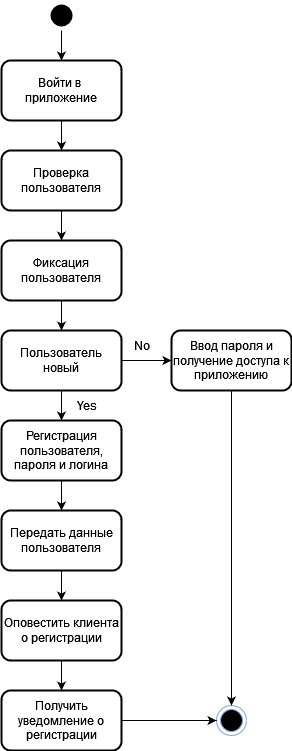

The diagram above was exported from draw.io. Its source (the exported page's mxGraphModel, read from the mxfile embedded in the PNG):
<mxGraphModel dx="650" dy="681" grid="1" gridSize="10" guides="1" tooltips="1" connect="1" arrows="1" fold="1" page="1" pageScale="1" pageWidth="850" pageHeight="1100" math="0" shadow="0">
  <root>
    <mxCell id="0" />
    <mxCell id="1" parent="0" />
    <mxCell id="ztbiJxBqz8iaBHtu1A4G-1" value="" style="ellipse;html=1;shape=endState;fillColor=#000000;strokeColor=#7EA6E0;" vertex="1" parent="1">
      <mxGeometry x="305" y="925" width="30" height="30" as="geometry" />
    </mxCell>
    <mxCell id="ztbiJxBqz8iaBHtu1A4G-2" style="edgeStyle=orthogonalEdgeStyle;rounded=0;orthogonalLoop=1;jettySize=auto;html=1;exitX=0.5;exitY=1;exitDx=0;exitDy=0;entryX=0.5;entryY=0;entryDx=0;entryDy=0;" edge="1" parent="1" source="ztbiJxBqz8iaBHtu1A4G-3" target="ztbiJxBqz8iaBHtu1A4G-5">
      <mxGeometry relative="1" as="geometry" />
    </mxCell>
    <mxCell id="ztbiJxBqz8iaBHtu1A4G-3" value="" style="ellipse;html=1;shape=endState;fillColor=#000000;strokeColor=none;" vertex="1" parent="1">
      <mxGeometry x="135" y="220" width="30" height="30" as="geometry" />
    </mxCell>
    <mxCell id="ztbiJxBqz8iaBHtu1A4G-4" style="edgeStyle=orthogonalEdgeStyle;rounded=0;orthogonalLoop=1;jettySize=auto;html=1;exitX=0.5;exitY=1;exitDx=0;exitDy=0;entryX=0.5;entryY=0;entryDx=0;entryDy=0;" edge="1" parent="1" source="ztbiJxBqz8iaBHtu1A4G-5" target="ztbiJxBqz8iaBHtu1A4G-9">
      <mxGeometry relative="1" as="geometry" />
    </mxCell>
    <mxCell id="ztbiJxBqz8iaBHtu1A4G-5" value="&lt;div&gt;Войти в&amp;nbsp;&lt;/div&gt;&lt;div&gt;приложение&lt;/div&gt;" style="rounded=1;whiteSpace=wrap;html=1;strokeWidth=2;" vertex="1" parent="1">
      <mxGeometry x="90" y="280" width="120" height="60" as="geometry" />
    </mxCell>
    <mxCell id="ztbiJxBqz8iaBHtu1A4G-6" style="edgeStyle=orthogonalEdgeStyle;rounded=0;orthogonalLoop=1;jettySize=auto;html=1;exitX=1;exitY=0.5;exitDx=0;exitDy=0;entryX=0;entryY=0.5;entryDx=0;entryDy=0;" edge="1" parent="1" source="ztbiJxBqz8iaBHtu1A4G-20" target="ztbiJxBqz8iaBHtu1A4G-11">
      <mxGeometry relative="1" as="geometry">
        <mxPoint x="300" y="600" as="sourcePoint" />
      </mxGeometry>
    </mxCell>
    <mxCell id="ztbiJxBqz8iaBHtu1A4G-7" style="edgeStyle=orthogonalEdgeStyle;rounded=0;orthogonalLoop=1;jettySize=auto;html=1;exitX=0.5;exitY=1;exitDx=0;exitDy=0;entryX=0.5;entryY=0;entryDx=0;entryDy=0;" edge="1" parent="1" source="ztbiJxBqz8iaBHtu1A4G-20" target="ztbiJxBqz8iaBHtu1A4G-13">
      <mxGeometry relative="1" as="geometry">
        <mxPoint x="220" y="600" as="sourcePoint" />
      </mxGeometry>
    </mxCell>
    <mxCell id="rFOScuLxzytTYwk1pJX9-2" style="edgeStyle=orthogonalEdgeStyle;rounded=0;orthogonalLoop=1;jettySize=auto;html=1;exitX=0.5;exitY=1;exitDx=0;exitDy=0;entryX=0.5;entryY=0;entryDx=0;entryDy=0;" edge="1" parent="1" source="ztbiJxBqz8iaBHtu1A4G-9" target="rFOScuLxzytTYwk1pJX9-1">
      <mxGeometry relative="1" as="geometry" />
    </mxCell>
    <mxCell id="ztbiJxBqz8iaBHtu1A4G-9" value="Проверка пользователя" style="rounded=1;whiteSpace=wrap;html=1;strokeWidth=2;" vertex="1" parent="1">
      <mxGeometry x="90" y="370" width="120" height="60" as="geometry" />
    </mxCell>
    <mxCell id="ztbiJxBqz8iaBHtu1A4G-10" style="edgeStyle=orthogonalEdgeStyle;rounded=0;orthogonalLoop=1;jettySize=auto;html=1;exitX=0.5;exitY=1;exitDx=0;exitDy=0;entryX=0.5;entryY=0;entryDx=0;entryDy=0;" edge="1" parent="1" source="ztbiJxBqz8iaBHtu1A4G-11" target="ztbiJxBqz8iaBHtu1A4G-1">
      <mxGeometry relative="1" as="geometry" />
    </mxCell>
    <mxCell id="ztbiJxBqz8iaBHtu1A4G-11" value="Ввод пароля и получение доступа к приложению" style="rounded=1;whiteSpace=wrap;html=1;strokeWidth=2;" vertex="1" parent="1">
      <mxGeometry x="260" y="550" width="120" height="60" as="geometry" />
    </mxCell>
    <mxCell id="ztbiJxBqz8iaBHtu1A4G-12" style="edgeStyle=orthogonalEdgeStyle;rounded=0;orthogonalLoop=1;jettySize=auto;html=1;exitX=0.5;exitY=1;exitDx=0;exitDy=0;entryX=0.5;entryY=0;entryDx=0;entryDy=0;" edge="1" parent="1" source="ztbiJxBqz8iaBHtu1A4G-13" target="ztbiJxBqz8iaBHtu1A4G-15">
      <mxGeometry relative="1" as="geometry" />
    </mxCell>
    <mxCell id="ztbiJxBqz8iaBHtu1A4G-13" value="Регистрация пользователя, пароля и логина" style="rounded=1;whiteSpace=wrap;html=1;strokeWidth=2;" vertex="1" parent="1">
      <mxGeometry x="90" y="640" width="120" height="60" as="geometry" />
    </mxCell>
    <mxCell id="Aydm1DU6QSEO4lEbBp4s-2" style="edgeStyle=orthogonalEdgeStyle;rounded=0;orthogonalLoop=1;jettySize=auto;html=1;exitX=0.5;exitY=1;exitDx=0;exitDy=0;entryX=0.5;entryY=0;entryDx=0;entryDy=0;" edge="1" parent="1" source="ztbiJxBqz8iaBHtu1A4G-15" target="Aydm1DU6QSEO4lEbBp4s-1">
      <mxGeometry relative="1" as="geometry" />
    </mxCell>
    <mxCell id="ztbiJxBqz8iaBHtu1A4G-15" value="Передать данные пользователя" style="rounded=1;whiteSpace=wrap;html=1;strokeWidth=2;" vertex="1" parent="1">
      <mxGeometry x="90" y="730" width="120" height="60" as="geometry" />
    </mxCell>
    <mxCell id="ztbiJxBqz8iaBHtu1A4G-16" style="edgeStyle=orthogonalEdgeStyle;rounded=0;orthogonalLoop=1;jettySize=auto;html=1;exitX=1;exitY=0.5;exitDx=0;exitDy=0;entryX=0;entryY=0.5;entryDx=0;entryDy=0;" edge="1" parent="1" source="ztbiJxBqz8iaBHtu1A4G-17" target="ztbiJxBqz8iaBHtu1A4G-1">
      <mxGeometry relative="1" as="geometry">
        <mxPoint x="325" y="1010" as="targetPoint" />
      </mxGeometry>
    </mxCell>
    <mxCell id="ztbiJxBqz8iaBHtu1A4G-17" value="Получить уведомление о регистрации" style="rounded=1;whiteSpace=wrap;html=1;strokeWidth=2;" vertex="1" parent="1">
      <mxGeometry x="90" y="910" width="120" height="60" as="geometry" />
    </mxCell>
    <mxCell id="ztbiJxBqz8iaBHtu1A4G-18" value="Yes" style="text;html=1;align=center;verticalAlign=middle;resizable=0;points=[];autosize=1;strokeColor=none;fillColor=none;" vertex="1" parent="1">
      <mxGeometry x="155" y="610" width="40" height="30" as="geometry" />
    </mxCell>
    <mxCell id="ztbiJxBqz8iaBHtu1A4G-19" value="No" style="text;html=1;align=center;verticalAlign=middle;resizable=0;points=[];autosize=1;strokeColor=none;fillColor=none;" vertex="1" parent="1">
      <mxGeometry x="210" y="550" width="40" height="30" as="geometry" />
    </mxCell>
    <mxCell id="ztbiJxBqz8iaBHtu1A4G-20" value="Пользователь новый" style="rounded=1;whiteSpace=wrap;html=1;strokeWidth=2;" vertex="1" parent="1">
      <mxGeometry x="90" y="550" width="120" height="60" as="geometry" />
    </mxCell>
    <mxCell id="ZZJ-GRIwrbiFTGRl1zTT-1" style="edgeStyle=orthogonalEdgeStyle;rounded=0;orthogonalLoop=1;jettySize=auto;html=1;exitX=0.5;exitY=1;exitDx=0;exitDy=0;entryX=0.5;entryY=0;entryDx=0;entryDy=0;" edge="1" parent="1" source="rFOScuLxzytTYwk1pJX9-1" target="ztbiJxBqz8iaBHtu1A4G-20">
      <mxGeometry relative="1" as="geometry" />
    </mxCell>
    <mxCell id="rFOScuLxzytTYwk1pJX9-1" value="Фиксация пользователя" style="rounded=1;whiteSpace=wrap;html=1;strokeWidth=2;" vertex="1" parent="1">
      <mxGeometry x="90" y="460" width="120" height="60" as="geometry" />
    </mxCell>
    <mxCell id="Aydm1DU6QSEO4lEbBp4s-3" style="edgeStyle=orthogonalEdgeStyle;rounded=0;orthogonalLoop=1;jettySize=auto;html=1;exitX=0.5;exitY=1;exitDx=0;exitDy=0;entryX=0.5;entryY=0;entryDx=0;entryDy=0;" edge="1" parent="1" source="Aydm1DU6QSEO4lEbBp4s-1" target="ztbiJxBqz8iaBHtu1A4G-17">
      <mxGeometry relative="1" as="geometry" />
    </mxCell>
    <mxCell id="Aydm1DU6QSEO4lEbBp4s-1" value="Оповестить клиента о регистрации" style="rounded=1;whiteSpace=wrap;html=1;strokeWidth=2;" vertex="1" parent="1">
      <mxGeometry x="90" y="820" width="120" height="60" as="geometry" />
    </mxCell>
  </root>
</mxGraphModel>